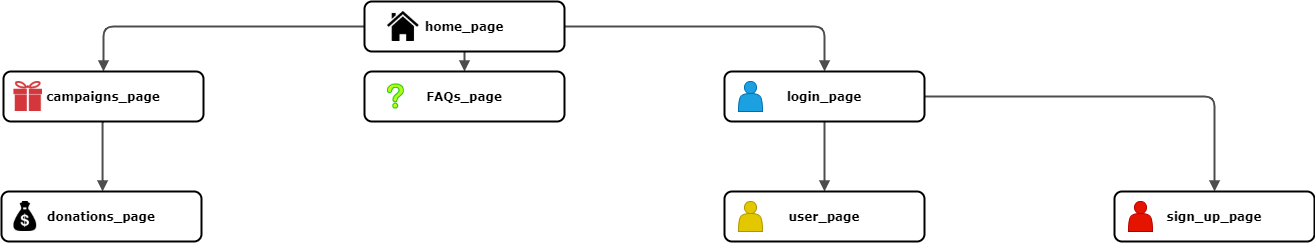

The diagram above was exported from draw.io. Its source (the exported page's mxGraphModel, read from the mxfile embedded in the PNG):
<mxGraphModel dx="1002" dy="581" grid="1" gridSize="10" guides="1" tooltips="1" connect="1" arrows="1" fold="1" page="1" pageScale="1" pageWidth="1100" pageHeight="850" background="#ffffff" math="0" shadow="0">
  <root>
    <mxCell id="0" />
    <mxCell id="1" parent="0" />
    <mxCell id="218ae93e1282097f-42" value="" style="edgeStyle=orthogonalEdgeStyle;rounded=1;html=1;labelBackgroundColor=none;endArrow=block;endFill=1;strokeColor=#4D4D4D;strokeWidth=2;fontFamily=Verdana;fontSize=12;fontStyle=1" parent="1" source="6257edae8c83ed4a-1" target="6257edae8c83ed4a-12" edge="1">
      <mxGeometry relative="1" as="geometry" />
    </mxCell>
    <mxCell id="218ae93e1282097f-43" value="" style="edgeStyle=orthogonalEdgeStyle;rounded=1;html=1;labelBackgroundColor=none;endArrow=block;endFill=1;strokeColor=#4D4D4D;strokeWidth=2;fontFamily=Verdana;fontSize=12;fontStyle=1" parent="1" source="6257edae8c83ed4a-1" target="6257edae8c83ed4a-9" edge="1">
      <mxGeometry relative="1" as="geometry" />
    </mxCell>
    <mxCell id="218ae93e1282097f-44" value="" style="edgeStyle=orthogonalEdgeStyle;rounded=1;html=1;labelBackgroundColor=none;endArrow=block;endFill=1;strokeColor=#4D4D4D;strokeWidth=2;fontFamily=Verdana;fontSize=12;fontStyle=1" parent="1" source="6257edae8c83ed4a-1" target="218ae93e1282097f-2" edge="1">
      <mxGeometry relative="1" as="geometry" />
    </mxCell>
    <mxCell id="218ae93e1282097f-45" value="" style="edgeStyle=elbowEdgeStyle;rounded=1;html=1;labelBackgroundColor=none;endArrow=block;endFill=1;strokeColor=#4D4D4D;strokeWidth=2;fontFamily=Verdana;fontSize=12;fontStyle=1" parent="1" source="6257edae8c83ed4a-9" target="6257edae8c83ed4a-21" edge="1">
      <mxGeometry relative="1" as="geometry" />
    </mxCell>
    <mxCell id="218ae93e1282097f-47" value="" style="edgeStyle=orthogonalEdgeStyle;rounded=1;html=1;labelBackgroundColor=none;endArrow=block;endFill=1;strokeColor=#4D4D4D;strokeWidth=2;fontFamily=Verdana;fontSize=12;fontStyle=1" parent="1" source="218ae93e1282097f-2" target="218ae93e1282097f-5" edge="1">
      <mxGeometry relative="1" as="geometry" />
    </mxCell>
    <mxCell id="218ae93e1282097f-48" value="" style="edgeStyle=orthogonalEdgeStyle;rounded=1;html=1;labelBackgroundColor=none;endArrow=block;endFill=1;strokeColor=#4D4D4D;strokeWidth=2;fontFamily=Verdana;fontSize=12;fontStyle=1" parent="1" source="218ae93e1282097f-2" target="6257edae8c83ed4a-24" edge="1">
      <mxGeometry relative="1" as="geometry" />
    </mxCell>
    <mxCell id="6257edae8c83ed4a-9" value="campaigns_page" style="whiteSpace=wrap;html=1;rounded=1;shadow=0;comic=0;strokeWidth=2;fontFamily=Verdana;align=center;fontSize=12;fontStyle=1" parent="1" vertex="1">
      <mxGeometry x="526" y="210" width="200" height="50" as="geometry" />
    </mxCell>
    <mxCell id="6257edae8c83ed4a-21" value="donations_page" style="whiteSpace=wrap;html=1;rounded=1;shadow=0;comic=0;strokeWidth=2;fontFamily=Verdana;align=center;fontSize=12;fontStyle=1" parent="1" vertex="1">
      <mxGeometry x="524" y="330" width="200" height="50" as="geometry" />
    </mxCell>
    <mxCell id="6257edae8c83ed4a-12" value="FAQs_page" style="whiteSpace=wrap;html=1;rounded=1;shadow=0;comic=0;strokeWidth=2;fontFamily=Verdana;align=center;fontSize=12;fontStyle=1" parent="1" vertex="1">
      <mxGeometry x="887" y="210" width="200" height="50" as="geometry" />
    </mxCell>
    <mxCell id="6257edae8c83ed4a-1" value="home_page" style="whiteSpace=wrap;html=1;rounded=1;shadow=0;comic=0;strokeWidth=2;fontFamily=Verdana;align=center;fontSize=12;fontStyle=1" parent="1" vertex="1">
      <mxGeometry x="887" y="140" width="200" height="50" as="geometry" />
    </mxCell>
    <mxCell id="218ae93e1282097f-2" value="login_page" style="whiteSpace=wrap;html=1;rounded=1;shadow=0;comic=0;strokeWidth=2;fontFamily=Verdana;align=center;fontSize=12;fontStyle=1" parent="1" vertex="1">
      <mxGeometry x="1247" y="210" width="200" height="50" as="geometry" />
    </mxCell>
    <mxCell id="218ae93e1282097f-3" value="" style="shape=actor;whiteSpace=wrap;html=1;rounded=0;shadow=0;comic=0;strokeWidth=1;fillColor=#1ba1e2;fontFamily=Verdana;align=center;strokeColor=#006EAF;fontSize=12;fontStyle=1;fontColor=#ffffff;" parent="1" vertex="1">
      <mxGeometry x="1261" y="220" width="24" height="30" as="geometry" />
    </mxCell>
    <mxCell id="6257edae8c83ed4a-24" value="user_page" style="whiteSpace=wrap;html=1;rounded=1;shadow=0;comic=0;strokeWidth=2;fontFamily=Verdana;align=center;fontSize=12;fontStyle=1" parent="1" vertex="1">
      <mxGeometry x="1247" y="330" width="200" height="50" as="geometry" />
    </mxCell>
    <mxCell id="6257edae8c83ed4a-25" value="" style="shape=actor;whiteSpace=wrap;html=1;rounded=0;shadow=0;comic=0;strokeWidth=1;fillColor=#e3c800;fontFamily=Verdana;align=center;strokeColor=#B09500;fontSize=12;fontStyle=1;fontColor=#ffffff;" parent="1" vertex="1">
      <mxGeometry x="1261" y="340" width="24" height="30" as="geometry" />
    </mxCell>
    <mxCell id="218ae93e1282097f-5" value="sign_up_page" style="whiteSpace=wrap;html=1;rounded=1;shadow=0;comic=0;strokeWidth=2;fontFamily=Verdana;align=center;fontSize=12;fontStyle=1" parent="1" vertex="1">
      <mxGeometry x="1637" y="330" width="200" height="50" as="geometry" />
    </mxCell>
    <mxCell id="218ae93e1282097f-6" value="" style="shape=actor;whiteSpace=wrap;html=1;rounded=0;shadow=0;comic=0;strokeWidth=1;fillColor=#e51400;fontFamily=Verdana;align=center;strokeColor=#B20000;fontSize=12;fontStyle=1;fontColor=#ffffff;" parent="1" vertex="1">
      <mxGeometry x="1651" y="340" width="24" height="30" as="geometry" />
    </mxCell>
    <mxCell id="HNZknU7h5jb7Nn9aNVr4-1" value="" style="shape=image;imageAspect=0;aspect=fixed;verticalLabelPosition=bottom;verticalAlign=top;image=https://cdn.pixabay.com/photo/2013/07/12/12/56/home-146585_960_720.png;" vertex="1" parent="1">
      <mxGeometry x="910" y="150" width="31.71" height="30" as="geometry" />
    </mxCell>
    <mxCell id="HNZknU7h5jb7Nn9aNVr4-2" value="" style="shape=image;imageAspect=0;aspect=fixed;verticalLabelPosition=bottom;verticalAlign=top;image=https://cdn.pixabay.com/photo/2012/04/24/21/13/question-mark-40876_960_720.png;" vertex="1" parent="1">
      <mxGeometry x="910" y="222.5" width="16.82" height="25" as="geometry" />
    </mxCell>
    <mxCell id="HNZknU7h5jb7Nn9aNVr4-5" value="" style="shape=image;imageAspect=0;aspect=fixed;verticalLabelPosition=bottom;verticalAlign=top;image=https://cdn.pixabay.com/photo/2016/12/12/22/59/red-1902863_960_720.png;" vertex="1" parent="1">
      <mxGeometry x="536.44" y="220" width="28.56" height="30" as="geometry" />
    </mxCell>
    <mxCell id="HNZknU7h5jb7Nn9aNVr4-6" value="" style="shape=image;imageAspect=0;aspect=fixed;verticalLabelPosition=bottom;verticalAlign=top;image=https://cdn.pixabay.com/photo/2017/01/31/00/03/currency-2022440_960_720.png;" vertex="1" parent="1">
      <mxGeometry x="536.44" y="340" width="22.73" height="30" as="geometry" />
    </mxCell>
  </root>
</mxGraphModel>